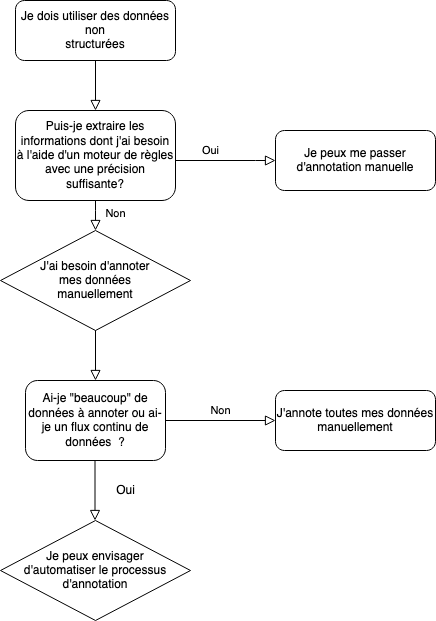

The diagram above was exported from draw.io. Its source (the exported page's mxGraphModel, read from the mxfile embedded in the PNG):
<mxGraphModel dx="866" dy="565" grid="1" gridSize="10" guides="1" tooltips="1" connect="1" arrows="1" fold="1" page="1" pageScale="1" pageWidth="827" pageHeight="1169" math="0" shadow="0">
  <root>
    <mxCell id="WIyWlLk6GJQsqaUBKTNV-0" />
    <mxCell id="WIyWlLk6GJQsqaUBKTNV-1" parent="WIyWlLk6GJQsqaUBKTNV-0" />
    <mxCell id="WIyWlLk6GJQsqaUBKTNV-2" value="" style="rounded=0;html=1;jettySize=auto;orthogonalLoop=1;fontSize=11;endArrow=block;endFill=0;endSize=8;strokeWidth=1;shadow=0;labelBackgroundColor=none;edgeStyle=orthogonalEdgeStyle;entryX=0.5;entryY=0;entryDx=0;entryDy=0;entryPerimeter=0;" parent="WIyWlLk6GJQsqaUBKTNV-1" source="WIyWlLk6GJQsqaUBKTNV-3" target="wxqbEdWd1N5mUvrdRj5Z-0" edge="1">
      <mxGeometry relative="1" as="geometry">
        <mxPoint x="220" y="150" as="targetPoint" />
      </mxGeometry>
    </mxCell>
    <mxCell id="WIyWlLk6GJQsqaUBKTNV-3" value="&lt;div&gt;Je dois utiliser des données non &lt;br&gt;&lt;/div&gt;&lt;div&gt;structurées &lt;/div&gt;" style="rounded=1;whiteSpace=wrap;html=1;fontSize=12;glass=0;strokeWidth=1;shadow=0;" parent="WIyWlLk6GJQsqaUBKTNV-1" vertex="1">
      <mxGeometry x="140" y="50" width="160" height="60" as="geometry" />
    </mxCell>
    <mxCell id="WIyWlLk6GJQsqaUBKTNV-5" value="Oui" style="edgeStyle=orthogonalEdgeStyle;rounded=0;html=1;jettySize=auto;orthogonalLoop=1;fontSize=11;endArrow=block;endFill=0;endSize=8;strokeWidth=1;shadow=0;labelBackgroundColor=none;" parent="WIyWlLk6GJQsqaUBKTNV-1" edge="1">
      <mxGeometry y="10" relative="1" as="geometry">
        <mxPoint as="offset" />
        <mxPoint x="270" y="210" as="sourcePoint" />
        <mxPoint x="400" y="210" as="targetPoint" />
        <Array as="points">
          <mxPoint x="380" y="210" />
          <mxPoint x="380" y="210" />
        </Array>
      </mxGeometry>
    </mxCell>
    <mxCell id="WIyWlLk6GJQsqaUBKTNV-7" value="Je peux me passer d'annotation manuelle" style="rounded=1;whiteSpace=wrap;html=1;fontSize=12;glass=0;strokeWidth=1;shadow=0;" parent="WIyWlLk6GJQsqaUBKTNV-1" vertex="1">
      <mxGeometry x="400" y="180" width="160" height="60" as="geometry" />
    </mxCell>
    <mxCell id="WIyWlLk6GJQsqaUBKTNV-8" value="" style="rounded=0;html=1;jettySize=auto;orthogonalLoop=1;fontSize=11;endArrow=block;endFill=0;endSize=8;strokeWidth=1;shadow=0;labelBackgroundColor=none;edgeStyle=orthogonalEdgeStyle;" parent="WIyWlLk6GJQsqaUBKTNV-1" target="WIyWlLk6GJQsqaUBKTNV-11" edge="1">
      <mxGeometry x="0.3333" y="20" relative="1" as="geometry">
        <mxPoint as="offset" />
        <mxPoint x="220" y="370" as="sourcePoint" />
      </mxGeometry>
    </mxCell>
    <mxCell id="WIyWlLk6GJQsqaUBKTNV-11" value="Ai-je &quot;beaucoup&quot; de données à annoter ou ai-je un flux continu de données&amp;nbsp; ? " style="rounded=1;whiteSpace=wrap;html=1;fontSize=12;glass=0;strokeWidth=1;shadow=0;" parent="WIyWlLk6GJQsqaUBKTNV-1" vertex="1">
      <mxGeometry x="150" y="430" width="140" height="80" as="geometry" />
    </mxCell>
    <mxCell id="wxqbEdWd1N5mUvrdRj5Z-0" value="Puis-je extraire les informations dont j'ai besoin à l'aide d'un moteur de règles avec une précision suffisante? " style="rounded=1;whiteSpace=wrap;html=1;fontSize=12;glass=0;strokeWidth=1;shadow=0;" vertex="1" parent="WIyWlLk6GJQsqaUBKTNV-1">
      <mxGeometry x="140" y="160" width="160" height="90" as="geometry" />
    </mxCell>
    <mxCell id="wxqbEdWd1N5mUvrdRj5Z-3" value="J'annote toutes mes données manuellement" style="rounded=1;whiteSpace=wrap;html=1;fontSize=12;glass=0;strokeWidth=1;shadow=0;" vertex="1" parent="WIyWlLk6GJQsqaUBKTNV-1">
      <mxGeometry x="400" y="440" width="160" height="60" as="geometry" />
    </mxCell>
    <mxCell id="wxqbEdWd1N5mUvrdRj5Z-8" value="&lt;div&gt;J'ai besoin d'annoter &lt;br&gt;&lt;/div&gt;&lt;div&gt;mes données &lt;br&gt;&lt;/div&gt;&lt;div&gt;manuellement &lt;/div&gt;" style="rhombus;whiteSpace=wrap;html=1;" vertex="1" parent="WIyWlLk6GJQsqaUBKTNV-1">
      <mxGeometry x="125" y="280" width="190" height="100" as="geometry" />
    </mxCell>
    <mxCell id="wxqbEdWd1N5mUvrdRj5Z-13" value="" style="rounded=0;html=1;jettySize=auto;orthogonalLoop=1;fontSize=11;endArrow=block;endFill=0;endSize=8;strokeWidth=1;shadow=0;labelBackgroundColor=none;edgeStyle=orthogonalEdgeStyle;" edge="1" parent="WIyWlLk6GJQsqaUBKTNV-1">
      <mxGeometry x="0.3333" y="20" relative="1" as="geometry">
        <mxPoint as="offset" />
        <mxPoint x="219.5" y="510" as="sourcePoint" />
        <mxPoint x="219.5" y="570" as="targetPoint" />
      </mxGeometry>
    </mxCell>
    <mxCell id="wxqbEdWd1N5mUvrdRj5Z-14" value="Oui" style="text;html=1;align=center;verticalAlign=middle;resizable=0;points=[];autosize=1;" vertex="1" parent="WIyWlLk6GJQsqaUBKTNV-1">
      <mxGeometry x="235" y="530" width="30" height="20" as="geometry" />
    </mxCell>
    <mxCell id="wxqbEdWd1N5mUvrdRj5Z-18" value="Non" style="edgeStyle=orthogonalEdgeStyle;rounded=0;html=1;jettySize=auto;orthogonalLoop=1;fontSize=11;endArrow=block;endFill=0;endSize=8;strokeWidth=1;shadow=0;labelBackgroundColor=none;" edge="1" parent="WIyWlLk6GJQsqaUBKTNV-1">
      <mxGeometry y="10" relative="1" as="geometry">
        <mxPoint as="offset" />
        <mxPoint x="290" y="469.5" as="sourcePoint" />
        <mxPoint x="400" y="470" as="targetPoint" />
        <Array as="points">
          <mxPoint x="400" y="469.5" />
          <mxPoint x="400" y="469.5" />
        </Array>
      </mxGeometry>
    </mxCell>
    <mxCell id="wxqbEdWd1N5mUvrdRj5Z-19" value="&lt;div&gt;Je peux envisager &lt;br&gt;&lt;/div&gt;&lt;div&gt;d'automatiser le processus d'annotation&lt;/div&gt;" style="rhombus;whiteSpace=wrap;html=1;" vertex="1" parent="WIyWlLk6GJQsqaUBKTNV-1">
      <mxGeometry x="125" y="570" width="190" height="100" as="geometry" />
    </mxCell>
    <mxCell id="wxqbEdWd1N5mUvrdRj5Z-32" value="&lt;div&gt;Non&lt;/div&gt;&lt;div&gt;&lt;br&gt;&lt;/div&gt;" style="rounded=0;html=1;jettySize=auto;orthogonalLoop=1;fontSize=11;endArrow=block;endFill=0;endSize=8;strokeWidth=1;shadow=0;labelBackgroundColor=none;edgeStyle=orthogonalEdgeStyle;" edge="1" parent="WIyWlLk6GJQsqaUBKTNV-1">
      <mxGeometry x="0.3333" y="20" relative="1" as="geometry">
        <mxPoint as="offset" />
        <mxPoint x="220" y="250" as="sourcePoint" />
        <mxPoint x="220" y="280" as="targetPoint" />
        <Array as="points">
          <mxPoint x="220" y="260" />
          <mxPoint x="220" y="260" />
        </Array>
      </mxGeometry>
    </mxCell>
  </root>
</mxGraphModel>